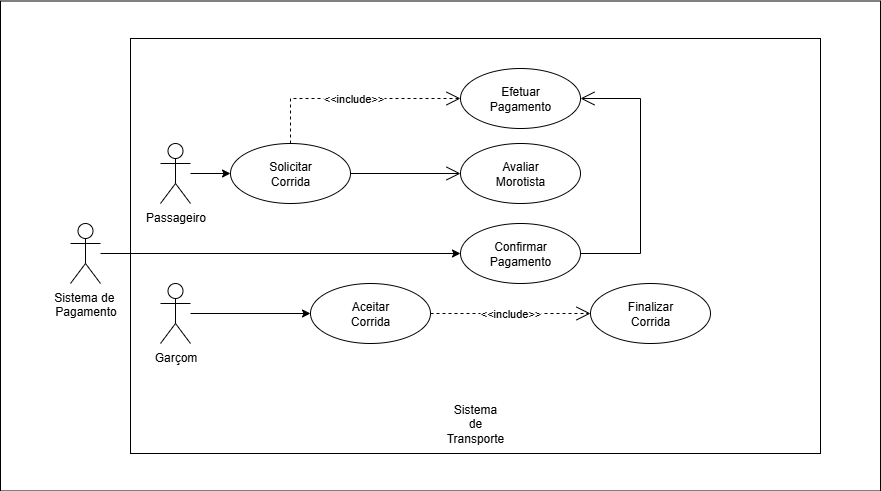

The diagram above was exported from draw.io. Its source (the exported page's mxGraphModel, read from the mxfile embedded in the PNG):
<mxGraphModel dx="1157" dy="656" grid="1" gridSize="10" guides="1" tooltips="1" connect="1" arrows="1" fold="1" page="1" pageScale="1" pageWidth="827" pageHeight="1169" math="0" shadow="0">
  <root>
    <mxCell id="0" />
    <mxCell id="1" parent="0" />
    <mxCell id="PUIcjaC6gR7d_bjo0q7p-49" value="" style="rounded=0;whiteSpace=wrap;html=1;" vertex="1" parent="1">
      <mxGeometry x="50" y="442.5" width="880" height="490" as="geometry" />
    </mxCell>
    <mxCell id="PUIcjaC6gR7d_bjo0q7p-30" value="" style="rounded=0;whiteSpace=wrap;html=1;" vertex="1" parent="1">
      <mxGeometry x="180" y="480" width="690" height="415" as="geometry" />
    </mxCell>
    <mxCell id="PUIcjaC6gR7d_bjo0q7p-43" style="edgeStyle=orthogonalEdgeStyle;rounded=0;orthogonalLoop=1;jettySize=auto;html=1;" edge="1" parent="1" source="PUIcjaC6gR7d_bjo0q7p-1" target="PUIcjaC6gR7d_bjo0q7p-6">
      <mxGeometry relative="1" as="geometry" />
    </mxCell>
    <mxCell id="PUIcjaC6gR7d_bjo0q7p-1" value="Passageiro" style="shape=umlActor;verticalLabelPosition=bottom;verticalAlign=top;html=1;" vertex="1" parent="1">
      <mxGeometry x="210" y="585" width="30" height="60" as="geometry" />
    </mxCell>
    <mxCell id="PUIcjaC6gR7d_bjo0q7p-2" value="" style="ellipse;whiteSpace=wrap;html=1;" vertex="1" parent="1">
      <mxGeometry x="510" y="585" width="120" height="60" as="geometry" />
    </mxCell>
    <mxCell id="PUIcjaC6gR7d_bjo0q7p-3" value="Avaliar Morotista" style="text;html=1;align=center;verticalAlign=middle;whiteSpace=wrap;rounded=0;" vertex="1" parent="1">
      <mxGeometry x="540" y="600" width="60" height="30" as="geometry" />
    </mxCell>
    <mxCell id="PUIcjaC6gR7d_bjo0q7p-4" value="" style="ellipse;whiteSpace=wrap;html=1;" vertex="1" parent="1">
      <mxGeometry x="510" y="510" width="120" height="60" as="geometry" />
    </mxCell>
    <mxCell id="PUIcjaC6gR7d_bjo0q7p-5" value="Efetuar Pagamento" style="text;html=1;align=center;verticalAlign=middle;whiteSpace=wrap;rounded=0;" vertex="1" parent="1">
      <mxGeometry x="540" y="525" width="60" height="30" as="geometry" />
    </mxCell>
    <mxCell id="PUIcjaC6gR7d_bjo0q7p-6" value="" style="ellipse;whiteSpace=wrap;html=1;" vertex="1" parent="1">
      <mxGeometry x="280" y="585" width="120" height="60" as="geometry" />
    </mxCell>
    <mxCell id="PUIcjaC6gR7d_bjo0q7p-7" value="Solicitar Corrida" style="text;html=1;align=center;verticalAlign=middle;whiteSpace=wrap;rounded=0;" vertex="1" parent="1">
      <mxGeometry x="310" y="600" width="60" height="30" as="geometry" />
    </mxCell>
    <mxCell id="PUIcjaC6gR7d_bjo0q7p-47" style="edgeStyle=orthogonalEdgeStyle;rounded=0;orthogonalLoop=1;jettySize=auto;html=1;" edge="1" parent="1" source="PUIcjaC6gR7d_bjo0q7p-8" target="PUIcjaC6gR7d_bjo0q7p-11">
      <mxGeometry relative="1" as="geometry" />
    </mxCell>
    <mxCell id="PUIcjaC6gR7d_bjo0q7p-8" value="&lt;div&gt;Garçom&lt;/div&gt;" style="shape=umlActor;verticalLabelPosition=bottom;verticalAlign=top;html=1;" vertex="1" parent="1">
      <mxGeometry x="210" y="725" width="30" height="60" as="geometry" />
    </mxCell>
    <mxCell id="PUIcjaC6gR7d_bjo0q7p-11" value="" style="ellipse;whiteSpace=wrap;html=1;" vertex="1" parent="1">
      <mxGeometry x="360" y="725" width="120" height="60" as="geometry" />
    </mxCell>
    <mxCell id="PUIcjaC6gR7d_bjo0q7p-12" value="Aceitar Corrida" style="text;html=1;align=center;verticalAlign=middle;whiteSpace=wrap;rounded=0;" vertex="1" parent="1">
      <mxGeometry x="390" y="740" width="60" height="30" as="geometry" />
    </mxCell>
    <mxCell id="PUIcjaC6gR7d_bjo0q7p-22" value="&amp;lt;&amp;lt;include&amp;gt;&amp;gt;" style="endArrow=open;endSize=12;dashed=1;html=1;rounded=0;exitX=0.5;exitY=0;exitDx=0;exitDy=0;entryX=0;entryY=0.5;entryDx=0;entryDy=0;" edge="1" parent="1" source="PUIcjaC6gR7d_bjo0q7p-6" target="PUIcjaC6gR7d_bjo0q7p-4">
      <mxGeometry width="160" relative="1" as="geometry">
        <mxPoint x="300" y="680" as="sourcePoint" />
        <mxPoint x="460" y="680" as="targetPoint" />
        <Array as="points">
          <mxPoint x="340" y="540" />
        </Array>
      </mxGeometry>
    </mxCell>
    <mxCell id="PUIcjaC6gR7d_bjo0q7p-31" value="&lt;div style=&quot;&quot;&gt;&lt;span style=&quot;background-color: transparent; color: light-dark(rgb(0, 0, 0), rgb(255, 255, 255));&quot;&gt;Sistema de Transporte&lt;/span&gt;&lt;/div&gt;" style="text;html=1;align=center;verticalAlign=middle;whiteSpace=wrap;rounded=0;" vertex="1" parent="1">
      <mxGeometry x="495" y="850" width="60" height="30" as="geometry" />
    </mxCell>
    <mxCell id="PUIcjaC6gR7d_bjo0q7p-48" style="edgeStyle=orthogonalEdgeStyle;rounded=0;orthogonalLoop=1;jettySize=auto;html=1;" edge="1" parent="1" source="PUIcjaC6gR7d_bjo0q7p-33" target="PUIcjaC6gR7d_bjo0q7p-35">
      <mxGeometry relative="1" as="geometry" />
    </mxCell>
    <mxCell id="PUIcjaC6gR7d_bjo0q7p-33" value="Sistema de&amp;nbsp;&lt;div&gt;Pagamento&lt;/div&gt;" style="shape=umlActor;verticalLabelPosition=bottom;verticalAlign=top;html=1;" vertex="1" parent="1">
      <mxGeometry x="120" y="665" width="30" height="60" as="geometry" />
    </mxCell>
    <mxCell id="PUIcjaC6gR7d_bjo0q7p-35" value="" style="ellipse;whiteSpace=wrap;html=1;" vertex="1" parent="1">
      <mxGeometry x="510" y="665" width="120" height="60" as="geometry" />
    </mxCell>
    <mxCell id="PUIcjaC6gR7d_bjo0q7p-36" value="Confirmar Pagamento" style="text;html=1;align=center;verticalAlign=middle;whiteSpace=wrap;rounded=0;" vertex="1" parent="1">
      <mxGeometry x="540" y="680" width="60" height="30" as="geometry" />
    </mxCell>
    <mxCell id="PUIcjaC6gR7d_bjo0q7p-40" value="" style="ellipse;whiteSpace=wrap;html=1;" vertex="1" parent="1">
      <mxGeometry x="640" y="725" width="120" height="60" as="geometry" />
    </mxCell>
    <mxCell id="PUIcjaC6gR7d_bjo0q7p-41" value="Finalizar Corrida" style="text;html=1;align=center;verticalAlign=middle;whiteSpace=wrap;rounded=0;" vertex="1" parent="1">
      <mxGeometry x="670" y="740" width="60" height="30" as="geometry" />
    </mxCell>
    <mxCell id="PUIcjaC6gR7d_bjo0q7p-42" value="&amp;lt;&amp;lt;include&amp;gt;&amp;gt;" style="endArrow=open;endSize=12;dashed=1;html=1;rounded=0;exitX=1;exitY=0.5;exitDx=0;exitDy=0;entryX=0;entryY=0.5;entryDx=0;entryDy=0;" edge="1" parent="1" source="PUIcjaC6gR7d_bjo0q7p-11" target="PUIcjaC6gR7d_bjo0q7p-40">
      <mxGeometry width="160" relative="1" as="geometry">
        <mxPoint x="520" y="760" as="sourcePoint" />
        <mxPoint x="680" y="760" as="targetPoint" />
      </mxGeometry>
    </mxCell>
    <mxCell id="PUIcjaC6gR7d_bjo0q7p-50" value="" style="endArrow=open;endFill=1;endSize=12;html=1;rounded=0;exitX=1;exitY=0.5;exitDx=0;exitDy=0;entryX=0;entryY=0.5;entryDx=0;entryDy=0;" edge="1" parent="1" source="PUIcjaC6gR7d_bjo0q7p-6" target="PUIcjaC6gR7d_bjo0q7p-2">
      <mxGeometry width="160" relative="1" as="geometry">
        <mxPoint x="370" y="680" as="sourcePoint" />
        <mxPoint x="530" y="680" as="targetPoint" />
      </mxGeometry>
    </mxCell>
    <mxCell id="PUIcjaC6gR7d_bjo0q7p-51" value="" style="endArrow=open;endFill=1;endSize=12;html=1;rounded=0;exitX=1;exitY=0.5;exitDx=0;exitDy=0;entryX=1;entryY=0.5;entryDx=0;entryDy=0;" edge="1" parent="1" source="PUIcjaC6gR7d_bjo0q7p-35" target="PUIcjaC6gR7d_bjo0q7p-4">
      <mxGeometry width="160" relative="1" as="geometry">
        <mxPoint x="370" y="680" as="sourcePoint" />
        <mxPoint x="530" y="680" as="targetPoint" />
        <Array as="points">
          <mxPoint x="690" y="695" />
          <mxPoint x="690" y="540" />
        </Array>
      </mxGeometry>
    </mxCell>
  </root>
</mxGraphModel>